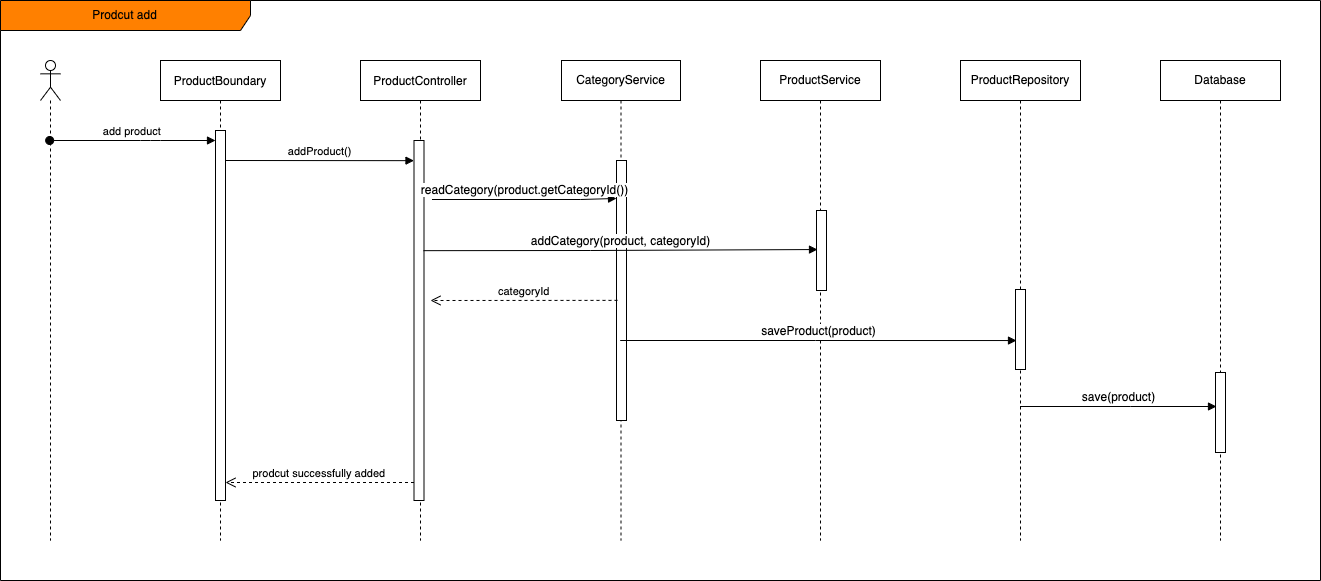

The diagram above was exported from draw.io. Its source (the exported page's mxGraphModel, read from the mxfile embedded in the PNG):
<mxGraphModel dx="1389" dy="747" grid="1" gridSize="10" guides="1" tooltips="1" connect="1" arrows="1" fold="1" page="1" pageScale="1" pageWidth="850" pageHeight="1100" math="0" shadow="0">
  <root>
    <mxCell id="0" />
    <mxCell id="1" parent="0" />
    <mxCell id="3nuBFxr9cyL0pnOWT2aG-1" value="ProductBoundary" style="shape=umlLifeline;perimeter=lifelinePerimeter;container=1;collapsible=0;recursiveResize=0;rounded=0;shadow=0;strokeWidth=1;" parent="1" vertex="1">
      <mxGeometry x="200" y="80" width="120" height="480" as="geometry" />
    </mxCell>
    <mxCell id="3nuBFxr9cyL0pnOWT2aG-2" value="" style="points=[];perimeter=orthogonalPerimeter;rounded=0;shadow=0;strokeWidth=1;" parent="3nuBFxr9cyL0pnOWT2aG-1" vertex="1">
      <mxGeometry x="55" y="70" width="10" height="370" as="geometry" />
    </mxCell>
    <mxCell id="3nuBFxr9cyL0pnOWT2aG-5" value="ProductController" style="shape=umlLifeline;perimeter=lifelinePerimeter;container=1;collapsible=0;recursiveResize=0;rounded=0;shadow=0;strokeWidth=1;" parent="1" vertex="1">
      <mxGeometry x="400" y="80" width="120" height="480" as="geometry" />
    </mxCell>
    <mxCell id="3nuBFxr9cyL0pnOWT2aG-6" value="" style="points=[];perimeter=orthogonalPerimeter;rounded=0;shadow=0;strokeWidth=1;" parent="3nuBFxr9cyL0pnOWT2aG-5" vertex="1">
      <mxGeometry x="53.5" y="80" width="10" height="360" as="geometry" />
    </mxCell>
    <mxCell id="3nuBFxr9cyL0pnOWT2aG-7" value="prodcut successfully added" style="verticalAlign=bottom;endArrow=open;dashed=1;endSize=8;exitX=0;exitY=0.95;shadow=0;strokeWidth=1;" parent="1" source="3nuBFxr9cyL0pnOWT2aG-6" target="3nuBFxr9cyL0pnOWT2aG-2" edge="1">
      <mxGeometry relative="1" as="geometry">
        <mxPoint x="275" y="236" as="targetPoint" />
      </mxGeometry>
    </mxCell>
    <mxCell id="3nuBFxr9cyL0pnOWT2aG-8" value="addProduct()" style="verticalAlign=bottom;endArrow=block;shadow=0;strokeWidth=1;entryX=0;entryY=0.056;entryDx=0;entryDy=0;entryPerimeter=0;" parent="1" target="3nuBFxr9cyL0pnOWT2aG-6" edge="1">
      <mxGeometry relative="1" as="geometry">
        <mxPoint x="265" y="180.00000000000045" as="sourcePoint" />
        <mxPoint x="450" y="180" as="targetPoint" />
      </mxGeometry>
    </mxCell>
    <mxCell id="X_EWRpCNb77UlGywvKMe-6" value="" style="shape=umlLifeline;participant=umlActor;perimeter=lifelinePerimeter;whiteSpace=wrap;html=1;container=1;collapsible=0;recursiveResize=0;verticalAlign=top;spacingTop=36;outlineConnect=0;" vertex="1" parent="1">
      <mxGeometry x="80" y="80" width="20" height="480" as="geometry" />
    </mxCell>
    <mxCell id="3nuBFxr9cyL0pnOWT2aG-3" value="add product" style="verticalAlign=bottom;startArrow=oval;endArrow=block;startSize=8;shadow=0;strokeWidth=1;" parent="1" target="3nuBFxr9cyL0pnOWT2aG-2" edge="1" source="X_EWRpCNb77UlGywvKMe-6">
      <mxGeometry relative="1" as="geometry">
        <mxPoint x="305" y="150" as="sourcePoint" />
        <Array as="points">
          <mxPoint x="190" y="160" />
        </Array>
      </mxGeometry>
    </mxCell>
    <mxCell id="X_EWRpCNb77UlGywvKMe-10" value="ProductService" style="shape=umlLifeline;perimeter=lifelinePerimeter;whiteSpace=wrap;html=1;container=1;collapsible=0;recursiveResize=0;outlineConnect=0;" vertex="1" parent="1">
      <mxGeometry x="800" y="80" width="120" height="480" as="geometry" />
    </mxCell>
    <mxCell id="X_EWRpCNb77UlGywvKMe-24" value="" style="html=1;points=[];perimeter=orthogonalPerimeter;fontFamily=Helvetica;fontSize=12;fontColor=default;strokeColor=#000000;fillColor=#FFFFFF;" vertex="1" parent="X_EWRpCNb77UlGywvKMe-10">
      <mxGeometry x="56" y="150" width="10" height="80" as="geometry" />
    </mxCell>
    <mxCell id="X_EWRpCNb77UlGywvKMe-13" value="Prodcut add" style="shape=umlFrame;whiteSpace=wrap;html=1;width=250;height=30;strokeColor=#000000;fillColor=#FF8000;" vertex="1" parent="1">
      <mxGeometry x="40" y="20" width="1320" height="580" as="geometry" />
    </mxCell>
    <mxCell id="X_EWRpCNb77UlGywvKMe-11" value="ProductRepository" style="shape=umlLifeline;perimeter=lifelinePerimeter;whiteSpace=wrap;html=1;container=1;collapsible=0;recursiveResize=0;outlineConnect=0;" vertex="1" parent="1">
      <mxGeometry x="1000" y="80" width="120" height="480" as="geometry" />
    </mxCell>
    <mxCell id="X_EWRpCNb77UlGywvKMe-25" value="" style="html=1;points=[];perimeter=orthogonalPerimeter;fontFamily=Helvetica;fontSize=12;fontColor=default;strokeColor=#000000;fillColor=#FFFFFF;" vertex="1" parent="X_EWRpCNb77UlGywvKMe-11">
      <mxGeometry x="55" y="229" width="10" height="80" as="geometry" />
    </mxCell>
    <mxCell id="X_EWRpCNb77UlGywvKMe-12" value="Database" style="shape=umlLifeline;perimeter=lifelinePerimeter;whiteSpace=wrap;html=1;container=1;collapsible=0;recursiveResize=0;outlineConnect=0;" vertex="1" parent="1">
      <mxGeometry x="1200" y="80" width="120" height="480" as="geometry" />
    </mxCell>
    <mxCell id="X_EWRpCNb77UlGywvKMe-26" value="" style="html=1;points=[];perimeter=orthogonalPerimeter;fontFamily=Helvetica;fontSize=12;fontColor=default;strokeColor=#000000;fillColor=#FFFFFF;" vertex="1" parent="X_EWRpCNb77UlGywvKMe-12">
      <mxGeometry x="55" y="312" width="10" height="80" as="geometry" />
    </mxCell>
    <mxCell id="X_EWRpCNb77UlGywvKMe-14" value="CategoryService" style="shape=umlLifeline;perimeter=lifelinePerimeter;whiteSpace=wrap;html=1;container=1;collapsible=0;recursiveResize=0;outlineConnect=0;" vertex="1" parent="1">
      <mxGeometry x="601" y="80" width="119" height="480" as="geometry" />
    </mxCell>
    <mxCell id="X_EWRpCNb77UlGywvKMe-22" value="" style="html=1;points=[];perimeter=orthogonalPerimeter;fontFamily=Helvetica;fontSize=12;fontColor=default;strokeColor=#000000;fillColor=#FFFFFF;" vertex="1" parent="X_EWRpCNb77UlGywvKMe-14">
      <mxGeometry x="55" y="100" width="10" height="260" as="geometry" />
    </mxCell>
    <mxCell id="X_EWRpCNb77UlGywvKMe-17" value="readCategory(product.getCategoryId())" style="html=1;verticalAlign=bottom;endArrow=block;rounded=0;fontFamily=Helvetica;fontSize=12;fontColor=default;entryX=0;entryY=0.146;entryDx=0;entryDy=0;entryPerimeter=0;" edge="1" parent="1" target="X_EWRpCNb77UlGywvKMe-22">
      <mxGeometry width="80" relative="1" as="geometry">
        <mxPoint x="471.5" y="219" as="sourcePoint" />
        <mxPoint x="670" y="219" as="targetPoint" />
        <Array as="points">
          <mxPoint x="620" y="219" />
        </Array>
      </mxGeometry>
    </mxCell>
    <mxCell id="X_EWRpCNb77UlGywvKMe-18" value="categoryId" style="verticalAlign=bottom;endArrow=open;dashed=1;endSize=8;shadow=0;strokeWidth=1;exitX=0.1;exitY=0.538;exitDx=0;exitDy=0;exitPerimeter=0;" edge="1" parent="1" source="X_EWRpCNb77UlGywvKMe-22">
      <mxGeometry relative="1" as="geometry">
        <mxPoint x="470" y="320" as="targetPoint" />
        <mxPoint x="650" y="320" as="sourcePoint" />
      </mxGeometry>
    </mxCell>
    <mxCell id="X_EWRpCNb77UlGywvKMe-19" value="addCategory(product, categoryId)" style="html=1;verticalAlign=bottom;endArrow=block;rounded=0;fontFamily=Helvetica;fontSize=12;fontColor=default;exitX=0.95;exitY=0.306;exitDx=0;exitDy=0;exitPerimeter=0;entryX=0.1;entryY=0.488;entryDx=0;entryDy=0;entryPerimeter=0;" edge="1" parent="1" source="3nuBFxr9cyL0pnOWT2aG-6" target="X_EWRpCNb77UlGywvKMe-24">
      <mxGeometry width="80" relative="1" as="geometry">
        <mxPoint x="525" y="270.48" as="sourcePoint" />
        <mxPoint x="920" y="270" as="targetPoint" />
        <Array as="points">
          <mxPoint x="630" y="270" />
        </Array>
      </mxGeometry>
    </mxCell>
    <mxCell id="X_EWRpCNb77UlGywvKMe-23" value="save(product)" style="html=1;verticalAlign=bottom;endArrow=block;rounded=0;fontFamily=Helvetica;fontSize=12;fontColor=default;entryX=0.1;entryY=0.425;entryDx=0;entryDy=0;entryPerimeter=0;" edge="1" parent="1" target="X_EWRpCNb77UlGywvKMe-26">
      <mxGeometry width="80" relative="1" as="geometry">
        <mxPoint x="1059.5" y="426" as="sourcePoint" />
        <mxPoint x="1241" y="426.03999999999996" as="targetPoint" />
        <Array as="points">
          <mxPoint x="1170" y="426" />
        </Array>
      </mxGeometry>
    </mxCell>
    <mxCell id="X_EWRpCNb77UlGywvKMe-21" value="saveProduct(product)" style="html=1;verticalAlign=bottom;endArrow=block;rounded=0;fontFamily=Helvetica;fontSize=12;fontColor=default;entryX=0.1;entryY=0.638;entryDx=0;entryDy=0;entryPerimeter=0;" edge="1" parent="1" source="X_EWRpCNb77UlGywvKMe-14" target="X_EWRpCNb77UlGywvKMe-25">
      <mxGeometry width="80" relative="1" as="geometry">
        <mxPoint x="750" y="334.98" as="sourcePoint" />
        <mxPoint x="1110" y="334.5" as="targetPoint" />
        <Array as="points">
          <mxPoint x="855" y="360" />
        </Array>
      </mxGeometry>
    </mxCell>
  </root>
</mxGraphModel>